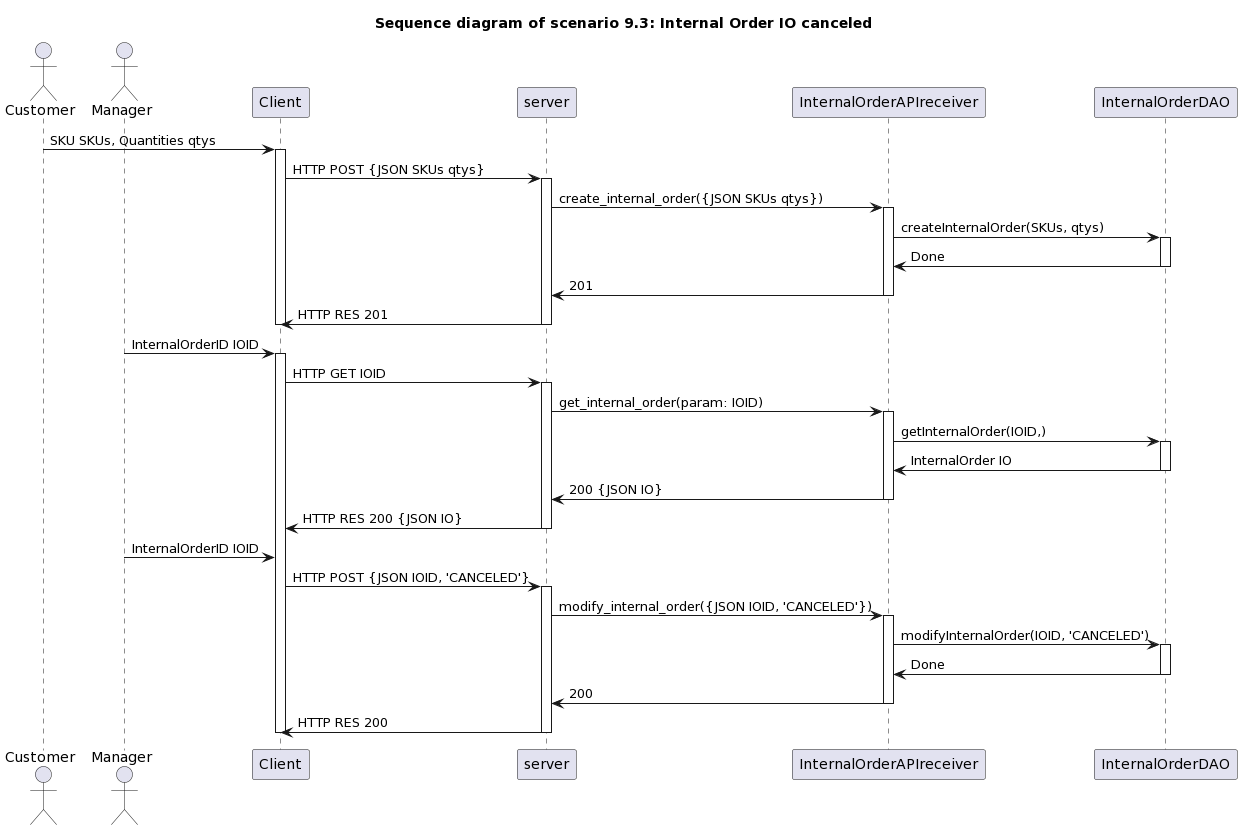

The diagram above was rendered by PlantUML. Its source (embedded in the PNG):
@startuml
title " Sequence diagram of scenario 9.3: Internal Order IO canceled"


actor Customer
actor Manager

Customer -> Client : SKU SKUs, Quantities qtys
activate Client

Client -> server : HTTP POST {JSON SKUs qtys}
activate server

server -> InternalOrderAPIreceiver : create_internal_order({JSON SKUs qtys})
activate InternalOrderAPIreceiver
InternalOrderAPIreceiver -> InternalOrderDAO : createInternalOrder(SKUs, qtys)
activate InternalOrderDAO
InternalOrderAPIreceiver <- InternalOrderDAO : Done
deactivate InternalOrderDAO
server <- InternalOrderAPIreceiver : 201
deactivate InternalOrderAPIreceiver
Client <- server : HTTP RES 201
deactivate server

deactivate Client

Manager -> Client : InternalOrderID IOID
activate Client

Client -> server : HTTP GET IOID
activate server

server -> InternalOrderAPIreceiver : get_internal_order(param: IOID)
activate InternalOrderAPIreceiver
InternalOrderAPIreceiver -> InternalOrderDAO : getInternalOrder(IOID,)
activate InternalOrderDAO
InternalOrderAPIreceiver <- InternalOrderDAO : InternalOrder IO
deactivate InternalOrderDAO
server <- InternalOrderAPIreceiver : 200 {JSON IO}
deactivate InternalOrderAPIreceiver
Client <- server : HTTP RES 200 {JSON IO}
deactivate server



Manager -> Client : InternalOrderID IOID

Client -> server : HTTP POST {JSON IOID, 'CANCELED'}
activate server

server -> InternalOrderAPIreceiver : modify_internal_order({JSON IOID, 'CANCELED'})
activate InternalOrderAPIreceiver
InternalOrderAPIreceiver -> InternalOrderDAO : modifyInternalOrder(IOID, 'CANCELED')
activate InternalOrderDAO
InternalOrderAPIreceiver <- InternalOrderDAO : Done
deactivate InternalOrderDAO
server <- InternalOrderAPIreceiver : 200
deactivate InternalOrderAPIreceiver
Client <- server : HTTP RES 200
deactivate server

deactivate Client
@enduml